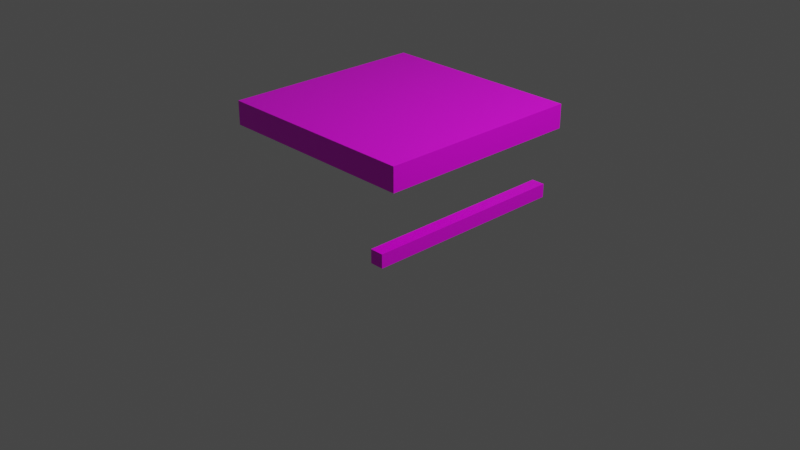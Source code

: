 # Source: multidecor_kitchen_modern_wooden_table_4.blend  (saved by Blender 3.0.42; exported with 4.5.12 LTS)
import bpy
from mathutils import Matrix  # noqa: F401  (used for matrix-valued properties, if any)

bpy.ops.wm.read_factory_settings(use_empty=True)
scene = bpy.context.scene
scene.name = 'Scene'

# ---- collections
col_collection = bpy.data.collections.new('Collection'); scene.collection.children.link(col_collection)

# ---- images (referenced by path relative to the original .blend; pixels are not part of the script)
import os
ASSET_DIR = os.environ.get("B2B_ASSET_DIR", "")  # directory of the original .blend (textures are referenced by path, not embedded)
HERE = os.path.dirname(os.path.abspath(__file__))  # packed textures are extracted next to this script under _unpacked/

def load_image(name, relpath, width, height, colorspace="sRGB"):
    """Load a texture the original file referenced (path relative to the .blend, or extracted next to this script)."""
    p = next((c for c in (os.path.join(HERE, relpath), os.path.join(ASSET_DIR, relpath)) if relpath and os.path.exists(c)), "")
    if p:
        img = bpy.data.images.load(p, check_existing=True)
        img.name = name
    else:  # same state as the original file: an image datablock whose file is absent (Cycles renders it pink)
        img = bpy.data.images.new(name, width, height)
        img.source = "FILE"
        img.filepath = "//" + (relpath or name)
    img.colorspace_settings.name = colorspace
    return img
img_multidecor_wooden_material_png = load_image('multidecor_wooden_material.png', 'multidecor_wooden_material.png', 1024, 1024, 'sRGB')

# ---- materials (node trees are filled in below, after node groups)
mat_material = bpy.data.materials.new('Material')
mat_material.alpha_threshold = 0.0
mat_material.use_transparent_shadow = False
mat_material.preview_render_type = 'CUBE'
mat_material.line_color = (0.0, 0.0, 0.0, 1.0)

# ---- material node trees
mat_material.use_nodes = True; mat_material.node_tree.nodes.clear()
_N = mat_material.node_tree.nodes; _L = mat_material.node_tree.links
n0 = _N.new('ShaderNodeOutputMaterial'); n0.name = 'Material Output'; n0.location = (300, 300)
n1 = _N.new('ShaderNodeBsdfPrincipled'); n1.name = 'Principled BSDF'; n1.location = (10, 300)
n1.distribution = 'GGX'
n1.subsurface_method = 'RANDOM_WALK_SKIN'
n1.inputs[2].default_value = 0.4
n1.inputs[3].default_value = 1.45
n1.inputs[27].default_value = (0.0, 0.0, 0.0, 1.0)
n1.inputs[28].default_value = 1.0
n2 = _N.new('ShaderNodeTexImage'); n2.name = 'Image Texture'; n2.location = (-280, 280)
n2.image = img_multidecor_wooden_material_png
n2.interpolation = 'Closest'
_L.new(n1.outputs[0], n0.inputs[0])
_L.new(n2.outputs[0], n1.inputs[0])
n0.is_active_output = True

# ---- world
world_world = bpy.data.worlds.new('World'); scene.world = world_world
world_world.use_nodes = True; world_world.node_tree.nodes.clear()
_N = world_world.node_tree.nodes; _L = world_world.node_tree.links
n0 = _N.new('ShaderNodeOutputWorld'); n0.name = 'World Output'; n0.location = (300, 300)
n1 = _N.new('ShaderNodeBackground'); n1.name = 'Background'; n1.location = (10, 300)
n1.inputs[0].default_value = (0.05088, 0.05088, 0.05088, 1.0)
_L.new(n1.outputs[0], n0.inputs[0])
n0.is_active_output = True
world_world.color = (0.05088, 0.05088, 0.05088)
world_world.use_sun_shadow = False
world_world.sun_shadow_jitter_overblur = 0.0

# ---- cameras
cam_camera = bpy.data.cameras.new('Camera')
cam_camera.clip_end = 100.0
cam_camera.ortho_scale = 7.314

# ---- lights
light_light = bpy.data.lights.new('Light', 'POINT')
light_light.transmission_factor = 0.0
light_light.energy = 1000.0
light_light.shadow_soft_size = 0.1
light_light.shadow_maximum_resolution = 0.006
light_light.use_absolute_resolution = True

# ---- meshes
me_cube = bpy.data.meshes.new('Cube')
me_cube.from_pydata([(1.1, 1.1, 1.25), (1.1, 1.1, 1.0), (1.1, -1.1, 1.25), (1.1, -1.1, 1.0), (-1.1, 1.1, 1.25), (-1.1, 1.1, 1.0), (-1.1, -1.1, 1.25), (-1.1, -1.1, 1.0), (0.8033, 1.1, 0.2129), (0.8033, 1.1, 0.3563), (0.9467, 1.1, 0.2129), (0.9467, 1.1, 0.3563), (0.8033, -1.1, 0.2129), (0.8033, -1.1, 0.3563), (0.9467, -1.1, 0.2129), (0.9467, -1.1, 0.3563)], [], [(0, 4, 6, 2), (3, 2, 6, 7), (7, 6, 4, 5), (5, 1, 3, 7), (1, 0, 2, 3), (5, 4, 0, 1), (10, 11, 15, 14), (12, 13, 9, 8), (10, 14, 12, 8), (15, 11, 9, 13), (10, 8, 9, 11), (14, 15, 13, 12)])
_uv = me_cube.uv_layers.new(name='UVMap')
_uv.uv.foreach_set('vector', [0.04291, 0.4184, 0.04291, 0.04291, 0.4184, 0.04291, 0.4184, 0.4184, 0.4611, 0.4184, 0.4184, 0.4184, 0.4184, 0.04291, 0.4611, 0.04291, 0.4184, 0.000239, 0.4184, 0.04291, 0.04291, 0.04291, 0.04291, 0.000239, 0.8366, 0.04291, 0.8366, 0.4184, 0.4611, 0.4184, 0.4611, 0.04291, 0.04291, 0.4611, 0.04291, 0.4184, 0.4184, 0.4184, 0.4184, 0.4611, 0.000239, 0.04291, 0.04291, 0.04291, 0.04291, 0.4184, 0.0002391, 0.4184, 0.7321, 0.7435, 0.7082, 0.7435, 0.7082, 0.4355, 0.7321, 0.4355, 0.7559, 0.4355, 0.7798, 0.4355, 0.7798, 0.7435, 0.7559, 0.7435, 0.7321, 0.7435, 0.7321, 0.4355, 0.7559, 0.4355, 0.7559, 0.7435, 0.7082, 0.4355, 0.7082, 0.7435, 0.6843, 0.7435, 0.6843, 0.4355, 0.7321, 0.7435, 0.7559, 0.7435, 0.6843, 0.7435, 0.7082, 0.7435, 0.7321, 0.4355, 0.7082, 0.4355, 0.7798, 0.4355, 0.7559, 0.4355])
me_cube.materials.append(mat_material)
me_cube.use_remesh_preserve_volume = False
me_cube.use_remesh_preserve_attributes = False
me_cube.use_mirror_vertex_groups = False
me_cube.update()

# ---- objects
ob_cube = bpy.data.objects.new('Cube', me_cube)
ob_light = bpy.data.objects.new('Light', light_light)
ob_camera = bpy.data.objects.new('Camera', cam_camera)

# ---- transforms, parenting, visibility, modifiers, constraints
ob_cube.location = (0.0, 0.0, 0.0)
ob_cube.lock_rotations_4d = False
ob_cube.empty_display_type = 'ARROWS'
ob_cube.lineart.crease_threshold = 0.0
ob_light.location = (4.076, 1.005, 5.904)
ob_light.rotation_euler = (0.6503, 0.05522, 1.866)
ob_light.lock_rotations_4d = False
ob_light.empty_display_type = 'ARROWS'
ob_light.color = (0.0, 0.0, 0.0, 0.0)
ob_light.lineart.crease_threshold = 0.0
ob_camera.location = (7.359, -6.926, 4.958)
ob_camera.rotation_euler = (1.109, 0.0, 0.8149)
ob_camera.lock_rotations_4d = False
ob_camera.empty_display_type = 'ARROWS'
ob_camera.color = (0.0, 0.0, 0.0, 0.0)
ob_camera.display_type = 'WIRE'
ob_camera.lineart.crease_threshold = 0.0

# ---- collection membership
col_collection.objects.link(ob_cube)
col_collection.objects.link(ob_light)
col_collection.objects.link(ob_camera)

# ---- scene / render settings (as saved in the file)
scene.camera = ob_camera
scene.frame_start = 1; scene.frame_end = 250; scene.frame_set(172)
scene.render.engine = 'BLENDER_EEVEE_NEXT'
scene.cycles.sampling_pattern = 'TABULATED_SOBOL'
scene.cycles.use_light_tree = False
scene.view_settings.view_transform = 'Filmic'
bpy.context.view_layer.update()
